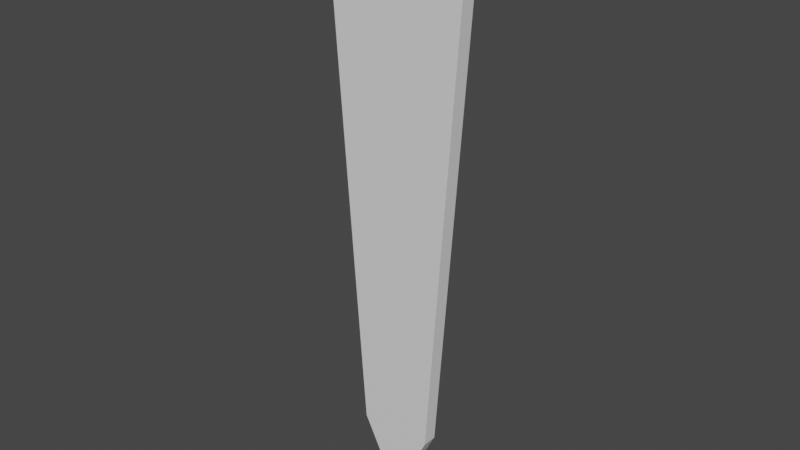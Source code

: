 # Source: Bandera.blend  (saved by Blender 3.6.11; exported with 4.5.12 LTS)
import bpy
from mathutils import Matrix  # noqa: F401  (used for matrix-valued properties, if any)

bpy.ops.wm.read_factory_settings(use_empty=True)
scene = bpy.context.scene
scene.name = 'Scene'

# ---- materials (node trees are filled in below, after node groups)
mat_bandera = bpy.data.materials.new('Bandera')
mat_bandera.alpha_threshold = 0.0
mat_bandera.use_transparent_shadow = False
mat_bandera.roughness = 0.5
mat_bandera.line_color = (0.0, 0.0, 0.0, 1.0)

# ---- material node trees
mat_bandera.use_nodes = True; mat_bandera.node_tree.nodes.clear()
_N = mat_bandera.node_tree.nodes; _L = mat_bandera.node_tree.links
n0 = _N.new('ShaderNodeOutputMaterial'); n0.name = 'Material Output'; n0.location = (300, 300)
n1 = _N.new('ShaderNodeBsdfPrincipled'); n1.name = 'Principled BSDF'; n1.location = (10, 300)
n1.distribution = 'GGX'
n1.subsurface_method = 'RANDOM_WALK_SKIN'
n1.inputs[3].default_value = 1.45
n1.inputs[27].default_value = (0.0, 0.0, 0.0, 1.0)
n1.inputs[28].default_value = 1.0
_L.new(n1.outputs[0], n0.inputs[0])
n0.is_active_output = True

# ---- world
world_world = bpy.data.worlds.new('World'); scene.world = world_world
world_world.use_nodes = True; world_world.node_tree.nodes.clear()
_N = world_world.node_tree.nodes; _L = world_world.node_tree.links
n0 = _N.new('ShaderNodeOutputWorld'); n0.name = 'World Output'; n0.location = (300, 300)
n1 = _N.new('ShaderNodeBackground'); n1.name = 'Background'; n1.location = (10, 300)
n1.inputs[0].default_value = (0.05088, 0.05088, 0.05088, 1.0)
_L.new(n1.outputs[0], n0.inputs[0])
n0.is_active_output = True
world_world.color = (0.05088, 0.05088, 0.05088)
world_world.use_sun_shadow = False
world_world.sun_shadow_jitter_overblur = 0.0

# ---- meshes
me_bandera = bpy.data.meshes.new('Bandera')
me_bandera.from_pydata([(0.1, 0.01, 0.0), (0.05, 0.01, -0.7), (0.1, -0.01, 0.0), (0.05, -0.01, -0.7), (-0.1, 0.01, 0.0), (-0.05, 0.01, -0.7), (-0.1, -0.01, 0.0), (-0.05, -0.01, -0.7), (0.0, 0.01, -0.7), (0.0, -0.01, 0.0), (0.0, -0.01, -0.7), (0.0, 0.01, 0.0), (0.0, 0.01, -0.525), (-0.0625, 0.01, -0.525), (0.0, -0.01, -0.8), (0.0, 0.01, -0.8), (0.0, -0.01, -0.525), (0.0625, -0.01, -0.525), (-0.0625, -0.01, -0.525), (0.0625, 0.01, -0.525), (0.075, -0.01, -0.35), (-0.075, 0.01, -0.35), (0.0, -0.01, -0.35), (-0.075, -0.01, -0.35), (0.0, 0.01, -0.35), (0.075, 0.01, -0.35), (0.0, 0.01, -0.175), (-0.0875, -0.01, -0.175), (0.0875, 0.01, -0.175), (-0.0875, 0.01, -0.175), (0.0, -0.01, -0.175), (0.0875, -0.01, -0.175)], [], [(11, 4, 6, 9), (22, 30, 27, 23), (17, 3, 1, 19), (7, 5, 15, 14), (31, 2, 9, 30), (11, 9, 2, 0), (10, 16, 18, 7), (1, 15, 8), (31, 20, 25, 28), (3, 14, 15, 1), (10, 14, 3), (5, 8, 15), (10, 7, 14), (20, 17, 19, 25), (17, 20, 22, 16), (18, 13, 5, 7), (27, 29, 21, 23), (8, 12, 19, 1), (3, 17, 16, 10), (12, 24, 25, 19), (29, 4, 11, 26), (26, 11, 0, 28), (30, 9, 6, 27), (16, 22, 23, 18), (5, 13, 12, 8), (13, 21, 24, 12), (6, 4, 29, 27), (20, 31, 30, 22), (2, 31, 28, 0), (24, 26, 28, 25), (21, 29, 26, 24), (23, 21, 13, 18)])
_uv = me_bandera.uv_layers.new(name='UVMap')
_uv.uv.foreach_set('vector', [0.75, 0.5, 0.875, 0.5, 0.875, 0.75, 0.75, 0.75, 0.5, 0.875, 0.5625, 0.875, 0.5625, 1.0, 0.5, 1.0, 0.4375, 0.0, 0.375, 0.0, 0.375, 0.25, 0.4375, 0.25, 0.375, 0.0, 0.375, 0.25, 0.375, 0.3125, 0.375, 0.0, 0.5625, 1.0, 0.625, 1.0, 0.625, 0.875, 0.5625, 0.875, 0.75, 0.5, 0.75, 0.75, 0.875, 0.75, 0.875, 0.5, 0.375, 0.875, 0.4375, 0.875, 0.4375, 1.0, 0.375, 1.0, 0.375, 0.25, 0.375, 0.3125, 0.375, 0.375, 0.5625, 0.0, 0.5, 0.0, 0.5, 0.25, 0.5625, 0.25, 0.375, 0.0, 0.375, 0.0, 0.375, 0.3125, 0.375, 0.25, 0.375, 0.875, 0.375, 0.9375, 0.375, 1.0, 0.375, 0.25, 0.375, 0.375, 0.375, 0.3125, 0.375, 0.875, 0.375, 1.0, 0.375, 0.9375, 0.5, 0.0, 0.4375, 0.0, 0.4375, 0.25, 0.5, 0.25, 0.4375, 1.0, 0.5, 1.0, 0.5, 0.875, 0.4375, 0.875, 0.4375, 0.0, 0.4375, 0.25, 0.375, 0.25, 0.375, 0.0, 0.5625, 0.0, 0.5625, 0.25, 0.5, 0.25, 0.5, 0.0, 0.375, 0.375, 0.4375, 0.375, 0.4375, 0.25, 0.375, 0.25, 0.375, 1.0, 0.4375, 1.0, 0.4375, 0.875, 0.375, 0.875, 0.4375, 0.375, 0.5, 0.375, 0.5, 0.25, 0.4375, 0.25, 0.5625, 0.25, 0.625, 0.25, 0.625, 0.375, 0.5625, 0.375, 0.5625, 0.375, 0.625, 0.375, 0.625, 0.25, 0.5625, 0.25, 0.5625, 0.875, 0.625, 0.875, 0.625, 1.0, 0.5625, 1.0, 0.4375, 0.875, 0.5, 0.875, 0.5, 1.0, 0.4375, 1.0, 0.375, 0.25, 0.4375, 0.25, 0.4375, 0.375, 0.375, 0.375, 0.4375, 0.25, 0.5, 0.25, 0.5, 0.375, 0.4375, 0.375, 0.625, 0.0, 0.625, 0.25, 0.5625, 0.25, 0.5625, 0.0, 0.5, 1.0, 0.5625, 1.0, 0.5625, 0.875, 0.5, 0.875, 0.625, 0.0, 0.5625, 0.0, 0.5625, 0.25, 0.625, 0.25, 0.5, 0.375, 0.5625, 0.375, 0.5625, 0.25, 0.5, 0.25, 0.5, 0.25, 0.5625, 0.25, 0.5625, 0.375, 0.5, 0.375, 0.5, 0.0, 0.5, 0.25, 0.4375, 0.25, 0.4375, 0.0])
me_bandera.materials.append(mat_bandera)
me_bandera.use_mirror_x = True
me_bandera.use_mirror_vertex_groups = False
me_bandera.update()

# ---- objects
ob_bandera = bpy.data.objects.new('Bandera', me_bandera)

# ---- transforms, parenting, visibility, modifiers, constraints
ob_bandera.location = (0.0, 0.0, 0.0)
ob_bandera.lock_rotations_4d = False
ob_bandera.empty_display_type = 'ARROWS'
ob_bandera.lineart.crease_threshold = 0.0
ob_bandera.use_mesh_mirror_x = True

# ---- collection membership
scene.collection.objects.link(ob_bandera)

# ---- scene / render settings (as saved in the file)
scene.frame_start = 1; scene.frame_end = 250; scene.frame_set(1)
scene.render.engine = 'BLENDER_EEVEE_NEXT'
scene.cycles.sampling_pattern = 'TABULATED_SOBOL'
scene.view_settings.view_transform = 'Filmic'
bpy.context.view_layer.update()

# ---- added for rendering (the .blend has no active camera and no usable light): camera, sun
cam_auto = bpy.data.cameras.new('AutoCamera')
cam_auto.lens = 50.0
cam_auto.sensor_width = 36.0
cam_auto.clip_end = 1000.0
ob_auto_camera = bpy.data.objects.new('AutoCamera', cam_auto)
scene.collection.objects.link(ob_auto_camera)
ob_auto_camera.location = (0.763184, -0.915821, 0.210547)
ob_auto_camera.rotation_euler = (1.09748, -7.21219e-08, 0.694738)
scene.camera = ob_auto_camera
light_auto_sun = bpy.data.lights.new('AutoSun', 'SUN')
light_auto_sun.energy = 3.0
light_auto_sun.angle = 0.0523599
ob_auto_sun = bpy.data.objects.new('AutoSun', light_auto_sun)
scene.collection.objects.link(ob_auto_sun)
ob_auto_sun.rotation_euler = (0.872665, 0.174533, 0.523599)
bpy.context.view_layer.update()
